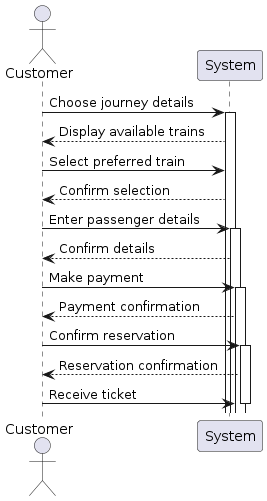

The diagram above was rendered by PlantUML. Its source (embedded in the PNG):
@startuml
actor Customer
participant "System" as Sys

Customer -> Sys: Choose journey details
activate Sys
Sys --> Customer: Display available trains

Customer -> Sys: Select preferred train
Sys --> Customer: Confirm selection

Customer -> Sys: Enter passenger details
activate Sys
Sys --> Customer: Confirm details

Customer -> Sys: Make payment
activate Sys
Sys --> Customer: Payment confirmation

Customer -> Sys: Confirm reservation
activate Sys
Sys --> Customer: Reservation confirmation

Customer -> Sys: Receive ticket
deactivate Sys
@enduml